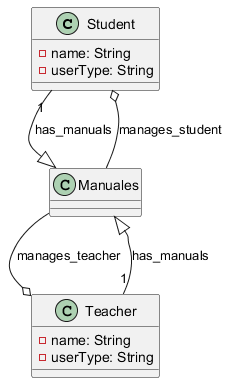

The diagram above was rendered by PlantUML. Its source (embedded in the PNG):
@startuml
class Student {
  - name: String
  - userType: String
}

class Teacher {
  - name: String
  - userType: String
}

Student "1" --|> Manuales : has_manuals
Teacher "1" --|> Manuales : has_manuals
Manuales --o Student : manages_student
Manuales --o Teacher : manages_teacher
@enduml